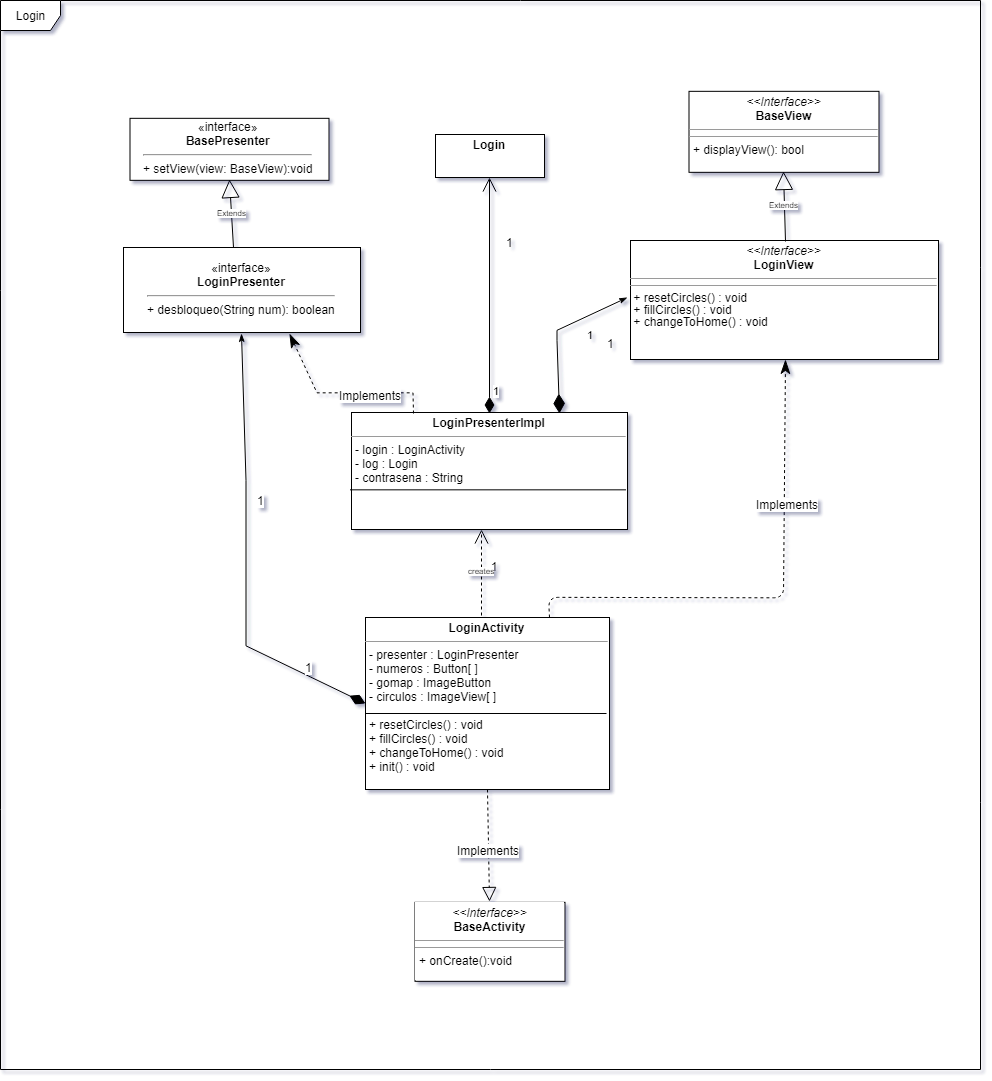

The diagram above was exported from draw.io. Its source (the exported page's mxGraphModel, read from the mxfile embedded in the PNG):
<mxGraphModel dx="-530" dy="2264" grid="1" gridSize="10" guides="1" tooltips="1" connect="1" arrows="1" fold="1" page="1" pageScale="1" pageWidth="850" pageHeight="1100" background="#ffffff" math="0" shadow="1">
  <root>
    <mxCell id="0" />
    <mxCell id="1" parent="0" />
    <mxCell id="2" value="Login" style="shape=umlFrame;whiteSpace=wrap;html=1;" vertex="1" parent="1">
      <mxGeometry x="4311" y="1579" width="980" height="1069" as="geometry" />
    </mxCell>
    <mxCell id="3" value="&lt;p style=&quot;margin: 0px ; margin-top: 4px ; text-align: center&quot;&gt;&lt;b&gt;Login&lt;/b&gt;&lt;/p&gt;" style="verticalAlign=top;align=left;overflow=fill;fontSize=12;fontFamily=Helvetica;html=1;rounded=0;shadow=0;comic=0;labelBackgroundColor=none;strokeColor=#000000;strokeWidth=1;fillColor=#ffffff;fontColor=#000000;" vertex="1" parent="1">
      <mxGeometry x="4746" y="1713" width="109" height="43" as="geometry" />
    </mxCell>
    <mxCell id="4" value="&lt;p style=&quot;margin: 0px ; margin-top: 4px ; text-align: center&quot;&gt;&lt;b&gt;LoginPresenterImpl&lt;/b&gt;&lt;/p&gt;&lt;hr size=&quot;1&quot;&gt;&lt;p style=&quot;margin: 0px ; margin-left: 4px&quot;&gt;- login : LoginActivity&lt;/p&gt;&lt;p style=&quot;margin: 0px ; margin-left: 4px&quot;&gt;- log : Login&lt;/p&gt;&lt;p style=&quot;margin: 0px ; margin-left: 4px&quot;&gt;- contrasena : String&lt;/p&gt;&lt;p style=&quot;margin: 0px ; margin-left: 4px&quot;&gt;&lt;br&gt;&lt;/p&gt;&lt;p style=&quot;margin: 0px ; margin-left: 4px&quot;&gt;&lt;br&gt;&lt;/p&gt;" style="verticalAlign=top;align=left;overflow=fill;fontSize=12;fontFamily=Helvetica;html=1;rounded=0;shadow=0;comic=0;labelBackgroundColor=none;strokeColor=#000000;strokeWidth=1;fillColor=#ffffff;fontColor=#000000;" vertex="1" parent="1">
      <mxGeometry x="4662" y="1991" width="276" height="117" as="geometry" />
    </mxCell>
    <mxCell id="5" value="&lt;p style=&quot;margin: 0px ; margin-top: 4px ; text-align: center&quot;&gt;&lt;span&gt;&lt;b&gt;LoginActivity&lt;/b&gt;&lt;/span&gt;&lt;br&gt;&lt;/p&gt;&lt;hr size=&quot;1&quot;&gt;&lt;p style=&quot;margin: 0px ; margin-left: 4px&quot;&gt;- presenter : LoginPresenter&lt;/p&gt;&lt;p style=&quot;margin: 0px ; margin-left: 4px&quot;&gt;- numeros : Button[ ]&lt;/p&gt;&lt;p style=&quot;margin: 0px ; margin-left: 4px&quot;&gt;- gomap : ImageButton&lt;/p&gt;&lt;p style=&quot;margin: 0px ; margin-left: 4px&quot;&gt;- circulos : ImageView[ ]&lt;/p&gt;&lt;p style=&quot;margin: 0px ; margin-left: 4px&quot;&gt;&lt;span&gt;&lt;br&gt;&lt;/span&gt;&lt;/p&gt;&lt;p style=&quot;margin: 0px ; margin-left: 4px&quot;&gt;&lt;span&gt;+ resetCircles() : void&lt;/span&gt;&lt;/p&gt;&lt;p style=&quot;margin: 0px ; margin-left: 4px&quot;&gt;&lt;span&gt;+ fillCircles() : void&lt;/span&gt;&lt;/p&gt;&lt;p style=&quot;margin: 0px ; margin-left: 4px&quot;&gt;&lt;span&gt;+ changeToHome() : void&lt;/span&gt;&lt;/p&gt;&lt;p style=&quot;margin: 0px ; margin-left: 4px&quot;&gt;&lt;span&gt;+ init() : void&lt;/span&gt;&lt;/p&gt;&lt;p style=&quot;margin: 0px ; margin-left: 4px&quot;&gt;&lt;span&gt;&lt;br&gt;&lt;/span&gt;&lt;/p&gt;&lt;p&gt;&lt;br&gt;&lt;/p&gt;&lt;p&gt;&lt;br&gt;&lt;/p&gt;" style="verticalAlign=top;align=left;overflow=fill;fontSize=12;fontFamily=Helvetica;html=1;rounded=0;shadow=0;comic=0;labelBackgroundColor=none;strokeColor=#000000;strokeWidth=1;fillColor=#ffffff;fontColor=#000000;" vertex="1" parent="1">
      <mxGeometry x="4676" y="2196" width="244" height="172" as="geometry" />
    </mxCell>
    <mxCell id="6" value="«interface»&lt;br&gt;&lt;b&gt;Login&lt;/b&gt;&lt;b&gt;Presenter&lt;/b&gt;&lt;hr id=&quot;null&quot;&gt;&lt;div&gt;&lt;span&gt;+ desbloqueo(String num): boolean&lt;/span&gt;&lt;/div&gt;" style="html=1;" vertex="1" parent="1">
      <mxGeometry x="4434" y="1826" width="237" height="85" as="geometry" />
    </mxCell>
    <mxCell id="7" value="&lt;p style=&quot;margin: 0px ; margin-top: 4px ; text-align: center&quot;&gt;&lt;i&gt;&amp;lt;&amp;lt;Interface&amp;gt;&amp;gt;&lt;/i&gt;&lt;br&gt;&lt;b&gt;BaseActivity&lt;/b&gt;&lt;/p&gt;&lt;hr size=&quot;1&quot;&gt;&lt;hr size=&quot;1&quot;&gt;&lt;p style=&quot;margin: 0px ; margin-left: 4px&quot;&gt;+ onCreate():void&lt;/p&gt;&lt;p style=&quot;margin: 0px ; margin-left: 4px&quot;&gt;&lt;br&gt;&lt;br&gt;&lt;/p&gt;" style="verticalAlign=top;align=left;overflow=fill;fontSize=12;fontFamily=Helvetica;html=1;labelBackgroundColor=#ffffff;" vertex="1" parent="1">
      <mxGeometry x="4725.5" y="2480.833211263021" width="150" height="79" as="geometry" />
    </mxCell>
    <mxCell id="8" value="&lt;p style=&quot;margin: 4px 0px 0px ; text-align: center ; line-height: 120%&quot;&gt;&lt;i&gt;&amp;lt;&amp;lt;Interface&amp;gt;&amp;gt;&lt;/i&gt;&lt;br&gt;&lt;b&gt;LoginView&lt;/b&gt;&lt;/p&gt;&lt;hr size=&quot;1&quot;&gt;&lt;hr size=&quot;1&quot;&gt;&lt;div style=&quot;line-height: 0%&quot;&gt;&lt;p&gt;&lt;span&gt;&amp;nbsp;+&amp;nbsp;&lt;/span&gt;&lt;span&gt;resetCircles() : void&lt;/span&gt;&lt;/p&gt;&lt;p&gt;&lt;span&gt;&amp;nbsp;+ fillCircles() : void&lt;/span&gt;&lt;/p&gt;&lt;p&gt;&amp;nbsp;+ changeToHome() : void&lt;/p&gt;&lt;p&gt;&lt;span&gt;&lt;br&gt;&lt;/span&gt;&lt;/p&gt;&lt;p&gt;&lt;span&gt;&lt;br&gt;&lt;/span&gt;&lt;/p&gt;&lt;p&gt;&lt;span&gt;&lt;br&gt;&lt;/span&gt;&lt;/p&gt;&lt;p&gt;&lt;span&gt;&lt;br&gt;&lt;/span&gt;&lt;/p&gt;&lt;/div&gt;" style="verticalAlign=top;align=left;overflow=fill;fontSize=12;fontFamily=Helvetica;html=1;" vertex="1" parent="1">
      <mxGeometry x="4941" y="1819" width="308" height="119" as="geometry" />
    </mxCell>
    <mxCell id="9" value="&lt;p style=&quot;margin: 0px ; margin-top: 4px ; text-align: center&quot;&gt;&lt;i&gt;&amp;lt;&amp;lt;Interface&amp;gt;&amp;gt;&lt;/i&gt;&lt;br&gt;&lt;b&gt;BaseView&lt;/b&gt;&lt;/p&gt;&lt;hr size=&quot;1&quot;&gt;&lt;hr size=&quot;1&quot;&gt;&lt;p style=&quot;margin: 0px ; margin-left: 4px&quot;&gt;+ displayView(): bool&lt;/p&gt;" style="verticalAlign=top;align=left;overflow=fill;fontSize=12;fontFamily=Helvetica;html=1;" vertex="1" parent="1">
      <mxGeometry x="4999.5" y="1669.833211263021" width="190" height="81" as="geometry" />
    </mxCell>
    <mxCell id="10" value="«interface»&lt;br&gt;&lt;b&gt;BasePresenter&lt;/b&gt;&lt;hr id=&quot;null&quot;&gt;&lt;span&gt;+ setView(view: BaseView):void&lt;/span&gt;" style="html=1;" vertex="1" parent="1">
      <mxGeometry x="4440.5" y="1696.833211263021" width="199" height="62" as="geometry" />
    </mxCell>
    <mxCell id="11" value="" style="endArrow=classicThin;dashed=1;endFill=1;endSize=12;html=1;exitX=0.75;exitY=0;exitDx=0;exitDy=0;entryX=0.5;entryY=1;entryDx=0;entryDy=0;" edge="1" source="5" target="8" parent="1">
      <mxGeometry width="160" relative="1" as="geometry">
        <mxPoint x="4859.470588235294" y="2189.4214465571386" as="sourcePoint" />
        <mxPoint x="5094.571428571429" y="2118.7617826915925" as="targetPoint" />
        <Array as="points">
          <mxPoint x="4859" y="2175.833211263021" />
          <mxPoint x="5094" y="2176.333211263021" />
        </Array>
      </mxGeometry>
    </mxCell>
    <mxCell id="12" value="Implements&lt;br&gt;" style="text;html=1;resizable=0;points=[];align=center;verticalAlign=middle;labelBackgroundColor=#ffffff;" connectable="0" vertex="1" parent="11">
      <mxGeometry x="0.4205" y="-2" relative="1" as="geometry">
        <mxPoint as="offset" />
      </mxGeometry>
    </mxCell>
    <mxCell id="13" value="" style="endArrow=diamondThin;endFill=1;endSize=15;html=1;entryX=0;entryY=0.5;entryDx=0;entryDy=0;exitX=0.5;exitY=1;exitDx=0;exitDy=0;startArrow=classicThin;startFill=1;rounded=0;" edge="1" source="6" target="5" parent="1">
      <mxGeometry width="160" relative="1" as="geometry">
        <mxPoint x="4460.5" y="1918.833211263021" as="sourcePoint" />
        <mxPoint x="4620.5" y="1918.833211263021" as="targetPoint" />
        <Array as="points">
          <mxPoint x="4556.5" y="2058.833211263021" />
          <mxPoint x="4556.5" y="2224.333211263021" />
        </Array>
      </mxGeometry>
    </mxCell>
    <mxCell id="14" value="1" style="text;html=1;resizable=0;points=[];align=center;verticalAlign=middle;labelBackgroundColor=#ffffff;" connectable="0" vertex="1" parent="13">
      <mxGeometry x="0.5121" y="2" relative="1" as="geometry">
        <mxPoint x="39" y="12" as="offset" />
      </mxGeometry>
    </mxCell>
    <mxCell id="15" value="" style="endArrow=classicThin;dashed=1;endFill=1;endSize=12;html=1;exitX=0.226;exitY=0.013;exitDx=0;exitDy=0;rounded=0;entryX=0.697;entryY=1;entryDx=0;entryDy=0;entryPerimeter=0;exitPerimeter=0;" edge="1" source="4" target="6" parent="1">
      <mxGeometry width="160" relative="1" as="geometry">
        <mxPoint x="4796.2941176470595" y="1919.9214465571386" as="sourcePoint" />
        <mxPoint x="4627.5" y="1953.333211263021" as="targetPoint" />
        <Array as="points">
          <mxPoint x="4723.5" y="1971.333211263021" />
          <mxPoint x="4627.5" y="1971.333211263021" />
        </Array>
      </mxGeometry>
    </mxCell>
    <mxCell id="16" value="Implements" style="text;html=1;resizable=0;points=[];align=center;verticalAlign=middle;labelBackgroundColor=#ffffff;" connectable="0" vertex="1" parent="15">
      <mxGeometry x="-0.2928" y="2" relative="1" as="geometry">
        <mxPoint as="offset" />
      </mxGeometry>
    </mxCell>
    <mxCell id="17" value="1" style="endArrow=diamondThin;endFill=1;endSize=17;html=1;entryX=0.75;entryY=0;entryDx=0;entryDy=0;exitX=-0.009;exitY=0.471;exitDx=0;exitDy=0;startArrow=classicThin;startFill=1;exitPerimeter=0;rounded=0;labelBackgroundColor=none;" edge="1" source="8" target="4" parent="1">
      <mxGeometry x="0.0079" y="33" width="160" relative="1" as="geometry">
        <mxPoint x="4850.5" y="1868.833211263021" as="sourcePoint" />
        <mxPoint x="5010.5" y="1868.833211263021" as="targetPoint" />
        <Array as="points">
          <mxPoint x="4867.5" y="1908.833211263021" />
          <mxPoint x="4867.5" y="1918.833211263021" />
        </Array>
        <mxPoint as="offset" />
      </mxGeometry>
    </mxCell>
    <mxCell id="18" value="1" style="text;html=1;resizable=0;points=[];align=center;verticalAlign=middle;labelBackgroundColor=none;" connectable="0" vertex="1" parent="17">
      <mxGeometry x="0.2333" y="-2" relative="1" as="geometry">
        <mxPoint x="54" y="-10.5" as="offset" />
      </mxGeometry>
    </mxCell>
    <mxCell id="19" value="" style="endArrow=block;dashed=1;endFill=0;endSize=12;html=1;fontSize=8;exitX=0.5;exitY=1;exitDx=0;exitDy=0;entryX=0.5;entryY=0;entryDx=0;entryDy=0;" edge="1" source="5" target="7" parent="1">
      <mxGeometry width="160" relative="1" as="geometry">
        <mxPoint x="4541" y="2325.833211263021" as="sourcePoint" />
        <mxPoint x="4701" y="2325.833211263021" as="targetPoint" />
      </mxGeometry>
    </mxCell>
    <mxCell id="20" value="creates" style="endArrow=open;endSize=12;dashed=1;html=1;fontSize=8;entryX=0.468;entryY=1.006;entryDx=0;entryDy=0;entryPerimeter=0;exitX=0.474;exitY=-0.011;exitDx=0;exitDy=0;exitPerimeter=0;" edge="1" source="5" target="4" parent="1">
      <mxGeometry width="160" relative="1" as="geometry">
        <mxPoint x="4961" y="2265.833211263021" as="sourcePoint" />
        <mxPoint x="5121" y="2265.833211263021" as="targetPoint" />
      </mxGeometry>
    </mxCell>
    <mxCell id="21" value="Extends" style="endArrow=block;endSize=16;endFill=0;html=1;fontSize=8;entryX=0.5;entryY=1;entryDx=0;entryDy=0;exitX=0.46;exitY=-0.008;exitDx=0;exitDy=0;exitPerimeter=0;" edge="1" source="6" target="10" parent="1">
      <mxGeometry width="160" relative="1" as="geometry">
        <mxPoint x="4430.5" y="1798.833211263021" as="sourcePoint" />
        <mxPoint x="4590.5" y="1798.833211263021" as="targetPoint" />
      </mxGeometry>
    </mxCell>
    <mxCell id="22" value="Extends" style="endArrow=block;endSize=16;endFill=0;html=1;fontSize=8;entryX=0.5;entryY=1;entryDx=0;entryDy=0;exitX=0.5;exitY=0;exitDx=0;exitDy=0;" edge="1" source="8" target="9" parent="1">
      <mxGeometry width="160" relative="1" as="geometry">
        <mxPoint x="4960.5" y="1788.833211263021" as="sourcePoint" />
        <mxPoint x="5120.5" y="1788.833211263021" as="targetPoint" />
      </mxGeometry>
    </mxCell>
    <mxCell id="23" value="Implements&lt;br&gt;" style="text;html=1;resizable=0;points=[];align=center;verticalAlign=middle;labelBackgroundColor=#ffffff;" connectable="0" vertex="1" parent="1">
      <mxGeometry x="4797.772109743941" y="2428.2061097758747" as="geometry">
        <mxPoint as="offset" />
      </mxGeometry>
    </mxCell>
    <mxCell id="24" value="1" style="text;html=1;resizable=0;points=[];align=center;verticalAlign=middle;labelBackgroundColor=#ffffff;" connectable="0" vertex="1" parent="1">
      <mxGeometry x="4587.162267509468" y="2088.219994617153" as="geometry">
        <mxPoint x="-17.5" y="-10" as="offset" />
      </mxGeometry>
    </mxCell>
    <mxCell id="25" value="1" style="text;align=center;fontStyle=0;verticalAlign=middle;spacingLeft=3;spacingRight=3;strokeColor=none;rotatable=0;points=[[0,0.5],[1,0.5]];portConstraint=eastwest;" vertex="1" parent="1">
      <mxGeometry x="4800" y="2132.833211263021" width="10" height="26" as="geometry" />
    </mxCell>
    <mxCell id="26" value="1" style="endArrow=open;html=1;endSize=12;startArrow=diamondThin;startSize=14;startFill=1;edgeStyle=orthogonalEdgeStyle;align=left;verticalAlign=bottom;exitX=0.5;exitY=0;exitDx=0;exitDy=0;entryX=0.5;entryY=1;entryDx=0;entryDy=0;" edge="1" source="4" target="3" parent="1">
      <mxGeometry x="-0.8854" y="-2" relative="1" as="geometry">
        <mxPoint x="4740.5" y="1808.833211263021" as="sourcePoint" />
        <mxPoint x="4900.5" y="1808.833211263021" as="targetPoint" />
        <mxPoint as="offset" />
      </mxGeometry>
    </mxCell>
    <mxCell id="27" value="1" style="text;html=1;resizable=0;points=[];align=center;verticalAlign=middle;labelBackgroundColor=none;" connectable="0" vertex="1" parent="1">
      <mxGeometry x="4864.5" y="1938.7960571946182" as="geometry">
        <mxPoint x="-46" y="-119" as="offset" />
      </mxGeometry>
    </mxCell>
    <mxCell id="28" value="" style="line;strokeWidth=1;fillColor=none;align=left;verticalAlign=middle;spacingTop=-1;spacingLeft=3;spacingRight=3;rotatable=0;labelPosition=right;points=[];portConstraint=eastwest;" vertex="1" parent="1">
      <mxGeometry x="4660.5" y="2064.333211263021" width="276" height="8" as="geometry" />
    </mxCell>
    <mxCell id="29" value="" style="line;strokeWidth=1;fillColor=none;align=left;verticalAlign=middle;spacingTop=-1;spacingLeft=3;spacingRight=3;rotatable=0;labelPosition=right;points=[];portConstraint=eastwest;" vertex="1" parent="1">
      <mxGeometry x="4676" y="2288" width="241" height="8" as="geometry" />
    </mxCell>
  </root>
</mxGraphModel>